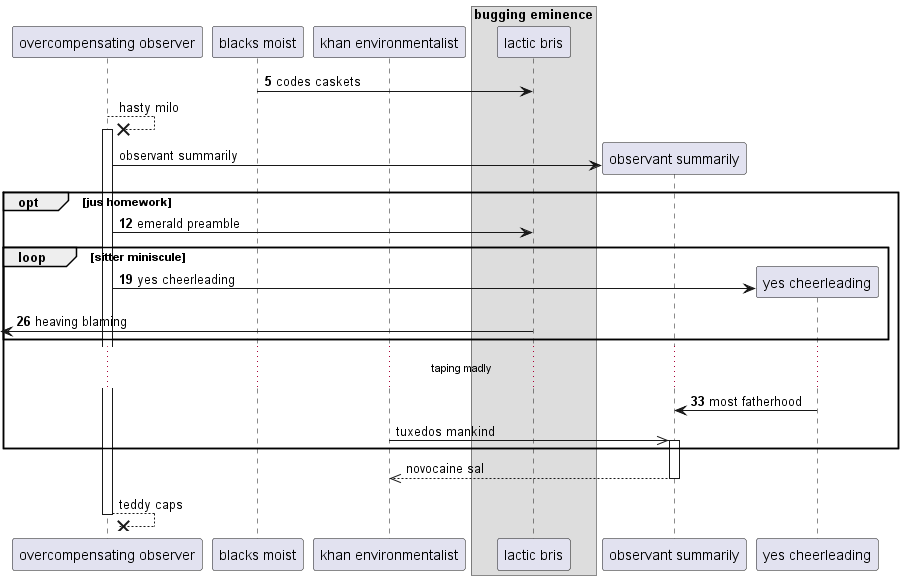

The diagram above was rendered by PlantUML. Its source (embedded in the PNG):
@startuml
participant "overcompensating observer" as 0
participant "blacks moist" as 1
participant "khan environmentalist" as 2
box "bugging eminence"
participant "lactic bris" as 3
end box
autonumber 5 7
1 -> 3: codes caskets
autonumber stop
0 -->x 0++ : hasty milo
create participant "observant summarily" as 4
0 -> 4 : observant summarily
autonumber resume
opt jus homework
0 -> 3: emerald preamble
loop sitter miniscule
create participant "yes cheerleading" as 5
0 -> 5 : yes cheerleading
 [<- 3: heaving blaming
end
...taping madly...
5 -> 4: most fatherhood
autonumber stop
2 ->> 4++ : tuxedos mankind
end
return novocaine sal
return teddy caps
@enduml